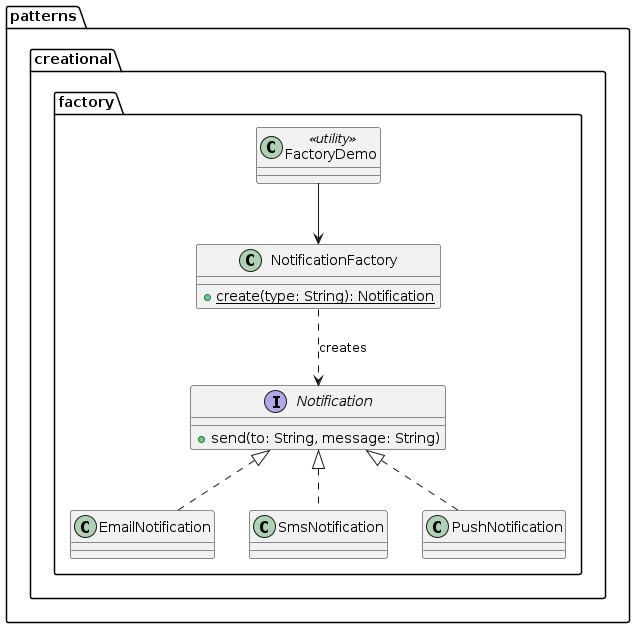

The diagram above was rendered by PlantUML. Its source (embedded in the PNG):
@startuml
package patterns.creational.factory {
  interface Notification {
    + send(to: String, message: String)
  }

  class EmailNotification
  class SmsNotification
  class PushNotification

  class NotificationFactory {
    {static} + create(type: String): Notification
  }

  class FactoryDemo <<utility>>

  Notification <|.. EmailNotification
  Notification <|.. SmsNotification
  Notification <|.. PushNotification

  NotificationFactory ..> Notification : creates
  FactoryDemo --> NotificationFactory
}
@enduml